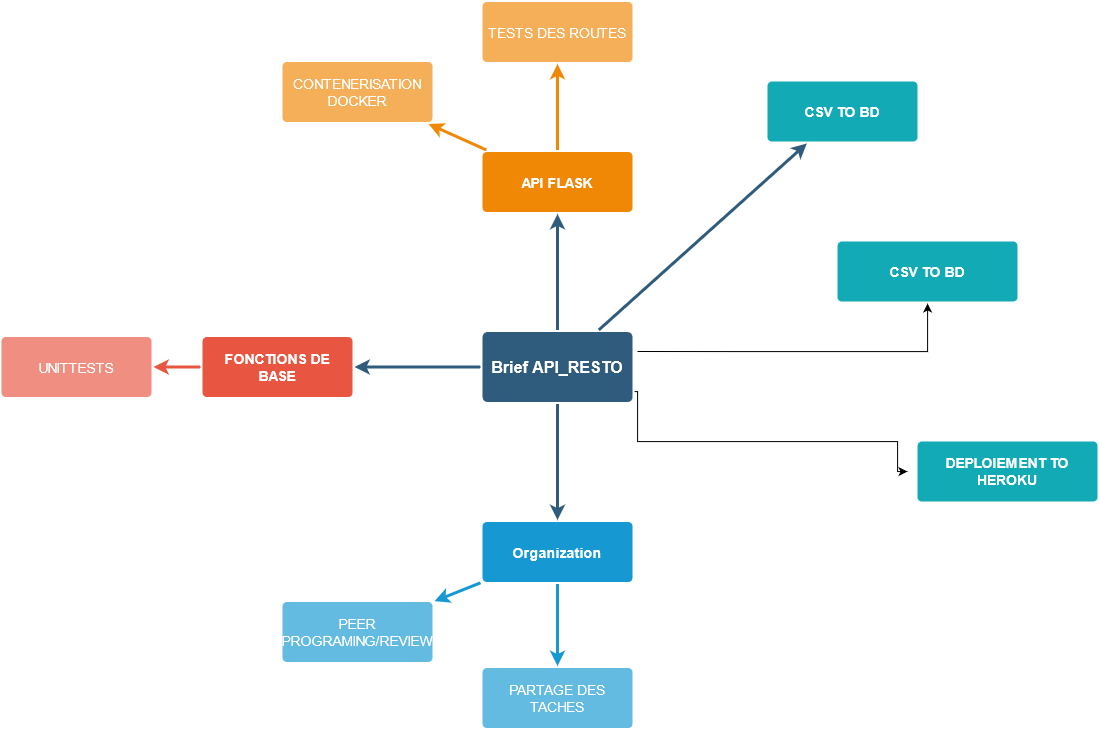

The diagram above was exported from draw.io. Its source (the exported page's mxGraphModel, read from the mxfile embedded in the PNG):
<mxGraphModel dx="1887" dy="1045" grid="1" gridSize="10" guides="1" tooltips="1" connect="1" arrows="1" fold="1" page="1" pageScale="1" pageWidth="1169" pageHeight="827" background="#ffffff" math="0" shadow="0">
  <root>
    <mxCell id="0" />
    <mxCell id="1" parent="0" />
    <mxCell id="1745" value="" style="edgeStyle=none;rounded=0;jumpStyle=none;html=1;shadow=0;labelBackgroundColor=none;startArrow=none;startFill=0;endArrow=classic;endFill=1;jettySize=auto;orthogonalLoop=1;strokeColor=#2F5B7C;strokeWidth=3;fontFamily=Helvetica;fontSize=16;fontColor=#23445D;spacing=5;" parent="1" source="1749" target="1764" edge="1">
      <mxGeometry relative="1" as="geometry" />
    </mxCell>
    <mxCell id="1746" value="" style="edgeStyle=none;rounded=0;jumpStyle=none;html=1;shadow=0;labelBackgroundColor=none;startArrow=none;startFill=0;endArrow=classic;endFill=1;jettySize=auto;orthogonalLoop=1;strokeColor=#2F5B7C;strokeWidth=3;fontFamily=Helvetica;fontSize=16;fontColor=#23445D;spacing=5;" parent="1" source="1749" target="1771" edge="1">
      <mxGeometry relative="1" as="geometry" />
    </mxCell>
    <mxCell id="1747" value="" style="edgeStyle=none;rounded=0;jumpStyle=none;html=1;shadow=0;labelBackgroundColor=none;startArrow=none;startFill=0;endArrow=classic;endFill=1;jettySize=auto;orthogonalLoop=1;strokeColor=#2F5B7C;strokeWidth=3;fontFamily=Helvetica;fontSize=16;fontColor=#23445D;spacing=5;" parent="1" source="1749" target="1760" edge="1">
      <mxGeometry relative="1" as="geometry" />
    </mxCell>
    <mxCell id="1748" value="" style="edgeStyle=none;rounded=0;jumpStyle=none;html=1;shadow=0;labelBackgroundColor=none;startArrow=none;startFill=0;endArrow=classic;endFill=1;jettySize=auto;orthogonalLoop=1;strokeColor=#2F5B7C;strokeWidth=3;fontFamily=Helvetica;fontSize=16;fontColor=#23445D;spacing=5;" parent="1" source="1749" target="1753" edge="1">
      <mxGeometry relative="1" as="geometry" />
    </mxCell>
    <mxCell id="7t3Pt22DAa8kaE9E0dkB-1781" style="edgeStyle=orthogonalEdgeStyle;rounded=0;orthogonalLoop=1;jettySize=auto;html=1;" edge="1" parent="1" source="1749">
      <mxGeometry relative="1" as="geometry">
        <mxPoint x="920" y="520" as="targetPoint" />
        <Array as="points">
          <mxPoint x="650" y="440" />
          <mxPoint x="650" y="490" />
          <mxPoint x="910" y="490" />
          <mxPoint x="910" y="520" />
        </Array>
      </mxGeometry>
    </mxCell>
    <mxCell id="1749" value="Brief API_RESTO" style="rounded=1;whiteSpace=wrap;html=1;shadow=0;labelBackgroundColor=none;strokeColor=none;strokeWidth=3;fillColor=#2F5B7C;fontFamily=Helvetica;fontSize=16;fontColor=#FFFFFF;align=center;fontStyle=1;spacing=5;arcSize=7;perimeterSpacing=2;" parent="1" vertex="1">
      <mxGeometry x="495" y="380.5" width="150" height="70" as="geometry" />
    </mxCell>
    <mxCell id="1751" value="" style="edgeStyle=none;rounded=1;jumpStyle=none;html=1;shadow=0;labelBackgroundColor=none;startArrow=none;startFill=0;jettySize=auto;orthogonalLoop=1;strokeColor=#E85642;strokeWidth=3;fontFamily=Helvetica;fontSize=14;fontColor=#FFFFFF;spacing=5;fontStyle=1;fillColor=#b0e3e6;" parent="1" source="1753" target="1755" edge="1">
      <mxGeometry relative="1" as="geometry" />
    </mxCell>
    <mxCell id="1753" value="FONCTIONS DE BASE " style="rounded=1;whiteSpace=wrap;html=1;shadow=0;labelBackgroundColor=none;strokeColor=none;strokeWidth=3;fillColor=#e85642;fontFamily=Helvetica;fontSize=14;fontColor=#FFFFFF;align=center;spacing=5;fontStyle=1;arcSize=7;perimeterSpacing=2;" parent="1" vertex="1">
      <mxGeometry x="215" y="385.5" width="150" height="60" as="geometry" />
    </mxCell>
    <mxCell id="1755" value="UNITTESTS" style="rounded=1;whiteSpace=wrap;html=1;shadow=0;labelBackgroundColor=none;strokeColor=none;strokeWidth=3;fillColor=#f08e81;fontFamily=Helvetica;fontSize=14;fontColor=#FFFFFF;align=center;spacing=5;fontStyle=0;arcSize=7;perimeterSpacing=2;" parent="1" vertex="1">
      <mxGeometry x="14" y="385.5" width="150" height="60" as="geometry" />
    </mxCell>
    <mxCell id="1757" value="" style="edgeStyle=none;rounded=0;jumpStyle=none;html=1;shadow=0;labelBackgroundColor=none;startArrow=none;startFill=0;endArrow=classic;endFill=1;jettySize=auto;orthogonalLoop=1;strokeColor=#1699D3;strokeWidth=3;fontFamily=Helvetica;fontSize=14;fontColor=#FFFFFF;spacing=5;" parent="1" source="1760" target="1763" edge="1">
      <mxGeometry relative="1" as="geometry" />
    </mxCell>
    <mxCell id="1758" value="" style="edgeStyle=none;rounded=0;jumpStyle=none;html=1;shadow=0;labelBackgroundColor=none;startArrow=none;startFill=0;endArrow=classic;endFill=1;jettySize=auto;orthogonalLoop=1;strokeColor=#1699D3;strokeWidth=3;fontFamily=Helvetica;fontSize=14;fontColor=#FFFFFF;spacing=5;" parent="1" source="1760" target="1762" edge="1">
      <mxGeometry relative="1" as="geometry" />
    </mxCell>
    <mxCell id="1760" value="Organization" style="rounded=1;whiteSpace=wrap;html=1;shadow=0;labelBackgroundColor=none;strokeColor=none;strokeWidth=3;fillColor=#1699d3;fontFamily=Helvetica;fontSize=14;fontColor=#FFFFFF;align=center;spacing=5;fontStyle=1;arcSize=7;perimeterSpacing=2;" parent="1" vertex="1">
      <mxGeometry x="495" y="570.5" width="150" height="60" as="geometry" />
    </mxCell>
    <mxCell id="1762" value="PARTAGE DES TACHES" style="rounded=1;whiteSpace=wrap;html=1;shadow=0;labelBackgroundColor=none;strokeColor=none;strokeWidth=3;fillColor=#64bbe2;fontFamily=Helvetica;fontSize=14;fontColor=#FFFFFF;align=center;spacing=5;arcSize=7;perimeterSpacing=2;" parent="1" vertex="1">
      <mxGeometry x="495" y="716.5" width="150" height="60" as="geometry" />
    </mxCell>
    <mxCell id="1763" value="PEER PROGRAMING/REVIEW" style="rounded=1;whiteSpace=wrap;html=1;shadow=0;labelBackgroundColor=none;strokeColor=none;strokeWidth=3;fillColor=#64bbe2;fontFamily=Helvetica;fontSize=14;fontColor=#FFFFFF;align=center;spacing=5;arcSize=7;perimeterSpacing=2;" parent="1" vertex="1">
      <mxGeometry x="295" y="650.5" width="150" height="60" as="geometry" />
    </mxCell>
    <mxCell id="1764" value="API FLASK" style="rounded=1;whiteSpace=wrap;html=1;shadow=0;labelBackgroundColor=none;strokeColor=none;strokeWidth=3;fillColor=#F08705;fontFamily=Helvetica;fontSize=14;fontColor=#FFFFFF;align=center;spacing=5;fontStyle=1;arcSize=7;perimeterSpacing=2;" parent="1" vertex="1">
      <mxGeometry x="495" y="200.5" width="150" height="60" as="geometry" />
    </mxCell>
    <mxCell id="1767" value="TESTS DES ROUTES" style="rounded=1;whiteSpace=wrap;html=1;shadow=0;labelBackgroundColor=none;strokeColor=none;strokeWidth=3;fillColor=#f5af58;fontFamily=Helvetica;fontSize=14;fontColor=#FFFFFF;align=center;spacing=5;arcSize=7;perimeterSpacing=2;" parent="1" vertex="1">
      <mxGeometry x="495" y="50.5" width="150" height="60" as="geometry" />
    </mxCell>
    <mxCell id="1768" value="" style="edgeStyle=none;rounded=0;jumpStyle=none;html=1;shadow=0;labelBackgroundColor=none;startArrow=none;startFill=0;endArrow=classic;endFill=1;jettySize=auto;orthogonalLoop=1;strokeColor=#F08705;strokeWidth=3;fontFamily=Helvetica;fontSize=14;fontColor=#FFFFFF;spacing=5;" parent="1" source="1764" target="1767" edge="1">
      <mxGeometry relative="1" as="geometry" />
    </mxCell>
    <mxCell id="1769" value="CONTENERISATION DOCKER" style="rounded=1;whiteSpace=wrap;html=1;shadow=0;labelBackgroundColor=none;strokeColor=none;strokeWidth=3;fillColor=#f5af58;fontFamily=Helvetica;fontSize=14;fontColor=#FFFFFF;align=center;spacing=5;arcSize=7;perimeterSpacing=2;" parent="1" vertex="1">
      <mxGeometry x="295" y="110.5" width="150" height="60" as="geometry" />
    </mxCell>
    <mxCell id="1770" value="" style="edgeStyle=none;rounded=0;jumpStyle=none;html=1;shadow=0;labelBackgroundColor=none;startArrow=none;startFill=0;endArrow=classic;endFill=1;jettySize=auto;orthogonalLoop=1;strokeColor=#F08705;strokeWidth=3;fontFamily=Helvetica;fontSize=14;fontColor=#FFFFFF;spacing=5;" parent="1" source="1764" target="1769" edge="1">
      <mxGeometry relative="1" as="geometry" />
    </mxCell>
    <mxCell id="1771" value="CSV TO BD" style="rounded=1;whiteSpace=wrap;html=1;shadow=0;labelBackgroundColor=none;strokeColor=none;strokeWidth=3;fillColor=#12aab5;fontFamily=Helvetica;fontSize=14;fontColor=#FFFFFF;align=center;spacing=5;fontStyle=1;arcSize=7;perimeterSpacing=2;" parent="1" vertex="1">
      <mxGeometry x="780" y="129.9999999999999" width="150" height="60" as="geometry" />
    </mxCell>
    <mxCell id="7t3Pt22DAa8kaE9E0dkB-1780" style="edgeStyle=orthogonalEdgeStyle;rounded=0;orthogonalLoop=1;jettySize=auto;html=1;" edge="1" parent="1" target="7t3Pt22DAa8kaE9E0dkB-1779">
      <mxGeometry relative="1" as="geometry">
        <mxPoint x="650" y="400" as="sourcePoint" />
        <Array as="points">
          <mxPoint x="750" y="400" />
          <mxPoint x="750" y="400" />
          <mxPoint x="940" y="400" />
        </Array>
      </mxGeometry>
    </mxCell>
    <mxCell id="7t3Pt22DAa8kaE9E0dkB-1779" value="CSV TO BD" style="rounded=1;whiteSpace=wrap;html=1;shadow=0;labelBackgroundColor=none;strokeColor=none;strokeWidth=3;fillColor=#12aab5;fontFamily=Helvetica;fontSize=14;fontColor=#FFFFFF;align=center;spacing=5;fontStyle=1;arcSize=7;perimeterSpacing=2;" vertex="1" parent="1">
      <mxGeometry x="850" y="290" width="180" height="60" as="geometry" />
    </mxCell>
    <mxCell id="7t3Pt22DAa8kaE9E0dkB-1782" value="DEPLOIEMENT TO HEROKU" style="rounded=1;whiteSpace=wrap;html=1;shadow=0;labelBackgroundColor=none;strokeColor=none;strokeWidth=3;fillColor=#12aab5;fontFamily=Helvetica;fontSize=14;fontColor=#FFFFFF;align=center;spacing=5;fontStyle=1;arcSize=7;perimeterSpacing=2;" vertex="1" parent="1">
      <mxGeometry x="930" y="490" width="180" height="60" as="geometry" />
    </mxCell>
  </root>
</mxGraphModel>